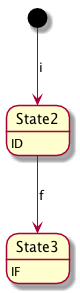

The diagram above was rendered by PlantUML. Its source (embedded in the PNG):
@startuml{sample.png}
[*] --> State2 : i
State2 : ID
State2 --> State3 : f
State3 : IF
@enduml